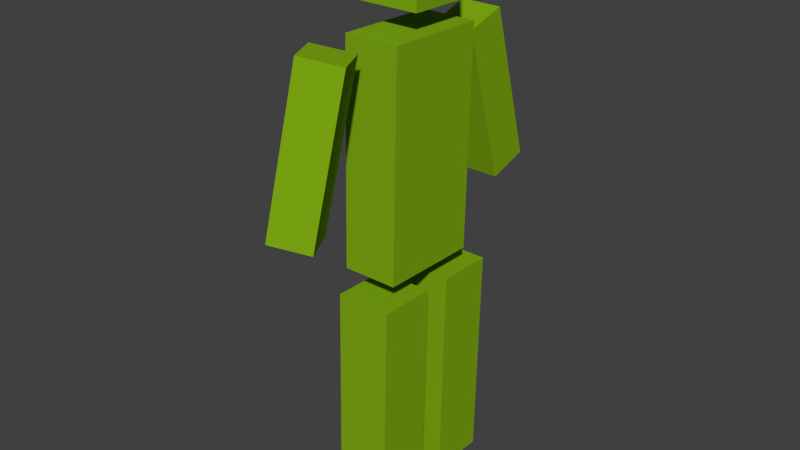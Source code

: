 # Source: man.blend  (saved by Blender 2.68.0; exported with 4.5.12 LTS)
import bpy
from mathutils import Matrix  # noqa: F401  (used for matrix-valued properties, if any)

bpy.ops.wm.read_factory_settings(use_empty=True)
scene = bpy.context.scene
scene.name = 'Scene'

# ---- collections
col_collection_1 = bpy.data.collections.new('Collection 1'); scene.collection.children.link(col_collection_1)

# ---- materials (node trees are filled in below, after node groups)
mat_man = bpy.data.materials.new('man')
mat_man.alpha_threshold = 0.0
mat_man.use_transparent_shadow = False
mat_man.diffuse_color = (0.2174, 0.4126, 0.006832, 1.0)
mat_man.roughness = 0.5
mat_man.line_color = (0.0, 0.0, 0.0, 1.0)

# ---- material node trees

# ---- world
world_world = bpy.data.worlds.new('World'); scene.world = world_world
world_world.color = (0.05088, 0.05088, 0.05088)
world_world.use_sun_shadow = False
world_world.sun_shadow_jitter_overblur = 0.0
world_world.cycles.sampling_method = 'MANUAL'
world_world.cycles.sample_map_resolution = 256

# ---- meshes
me_cube_002 = bpy.data.meshes.new('Cube.002')
me_cube_002.from_pydata([(-0.5933, 8.994, 1.693), (-0.1789, 9.057, 2.421), (0.5085, 8.918, 2.042), (0.09405, 8.855, 1.314), (-0.9591, 5.893, 2.168), (-0.5446, 5.956, 2.896), (0.1428, 5.817, 2.516), (-0.2717, 5.754, 1.788), (-0.4576, 5.626, -2.183), (-0.4576, 5.862, -2.989), (0.3398, 5.862, -2.989), (0.3398, 5.626, -2.183), (-0.4576, 8.657, -1.295), (-0.4576, 8.893, -2.1), (0.3398, 8.893, -2.1), (0.3398, 8.657, -1.295), (-0.5184, 0.002214, -0.3391), (-0.5184, -0.02627, -1.469), (0.5554, -0.02627, -1.469), (0.5554, 0.002214, -0.3391), (-0.5184, 4.254, -0.4462), (-0.5184, 4.225, -1.577), (0.5554, 4.225, -1.577), (0.5554, 4.254, -0.4462), (-0.5184, 0.04426, 1.33), (-0.5184, 0.01578, 0.1993), (0.5554, 0.01578, 0.1993), (0.5554, 0.04426, 1.33), (-0.5184, 4.296, 1.222), (-0.5184, 4.267, 0.09214), (0.5554, 4.267, 0.09214), (0.5554, 4.296, 1.222), (-0.5695, 4.702, 0.9806), (-0.5695, 4.652, -1.019), (0.5043, 4.652, -1.019), (0.5043, 4.702, 0.9806), (-0.5695, 8.954, 0.8735), (-0.5695, 8.903, -1.126), (0.5043, 8.903, -1.126), (0.5043, 8.954, 0.8735), (-0.7566, 9.343, 0.3489), (-0.7566, 9.312, -0.8686), (0.4612, 9.312, -0.8686), (0.4612, 9.343, 0.3489), (-0.7566, 10.56, 0.3182), (-0.7566, 10.53, -0.8992), (0.4612, 10.53, -0.8992), (0.4612, 10.56, 0.3182)], [], [(4, 5, 1, 0), (5, 6, 2, 1), (6, 7, 3, 2), (7, 4, 0, 3), (0, 1, 2, 3), (7, 6, 5, 4), (12, 13, 9, 8), (13, 14, 10, 9), (14, 15, 11, 10), (15, 12, 8, 11), (8, 9, 10, 11), (15, 14, 13, 12), (20, 21, 17, 16), (21, 22, 18, 17), (22, 23, 19, 18), (23, 20, 16, 19), (16, 17, 18, 19), (23, 22, 21, 20), (28, 29, 25, 24), (29, 30, 26, 25), (30, 31, 27, 26), (31, 28, 24, 27), (24, 25, 26, 27), (31, 30, 29, 28), (36, 37, 33, 32), (37, 38, 34, 33), (38, 39, 35, 34), (39, 36, 32, 35), (32, 33, 34, 35), (39, 38, 37, 36), (44, 45, 41, 40), (45, 46, 42, 41), (46, 47, 43, 42), (47, 44, 40, 43), (40, 41, 42, 43), (47, 46, 45, 44)])
me_cube_002.materials.append(mat_man)
me_cube_002.use_remesh_preserve_volume = False
me_cube_002.use_remesh_preserve_attributes = False
me_cube_002.use_mirror_vertex_groups = False
me_cube_002.update()

# ---- objects
ob_man = bpy.data.objects.new('man', me_cube_002)

# ---- transforms, parenting, visibility, modifiers, constraints
ob_man.location = (0.0, 0.0, 0.0)
ob_man.rotation_euler = (1.571, 0.0, 0.0)
ob_man.scale = (0.1485, 0.1485, 0.1485)
ob_man.lineart.crease_threshold = 0.0

# ---- collection membership
col_collection_1.objects.link(ob_man)

# ---- scene / render settings (as saved in the file)
scene.frame_start = 1; scene.frame_end = 250; scene.frame_set(1)
scene.render.engine = 'BLENDER_EEVEE_NEXT'
scene.render.image_settings.color_mode = 'RGB'
scene.render.image_settings.compression = 90
scene.render.resolution_percentage = 50
scene.render.dither_intensity = 0.0
scene.cycles.use_denoising = False
scene.cycles.samples = 10
scene.cycles.sampling_pattern = 'TABULATED_SOBOL'
scene.cycles.light_sampling_threshold = 0.0
scene.cycles.use_adaptive_sampling = False
scene.cycles.use_light_tree = False
scene.cycles.blur_glossy = 0.0
scene.cycles.volume_bounces = 1
scene.cycles.pixel_filter_type = 'GAUSSIAN'
scene.cycles.sample_clamp_indirect = 0.0
scene.view_settings.view_transform = 'Standard'
bpy.context.view_layer.update()

# ---- added for rendering (the .blend has no active camera and no usable light): camera, sun
cam_auto = bpy.data.cameras.new('AutoCamera')
cam_auto.lens = 50.0
cam_auto.sensor_width = 36.0
cam_auto.clip_end = 1000.0
ob_auto_camera = bpy.data.objects.new('AutoCamera', cam_auto)
scene.collection.objects.link(ob_auto_camera)
ob_auto_camera.location = (1.64694, -2.0054, 2.12359)
ob_auto_camera.rotation_euler = (1.09748, -7.21219e-08, 0.694738)
scene.camera = ob_auto_camera
light_auto_sun = bpy.data.lights.new('AutoSun', 'SUN')
light_auto_sun.energy = 3.0
light_auto_sun.angle = 0.0523599
ob_auto_sun = bpy.data.objects.new('AutoSun', light_auto_sun)
scene.collection.objects.link(ob_auto_sun)
ob_auto_sun.rotation_euler = (0.872665, 0.174533, 0.523599)
bpy.context.view_layer.update()
